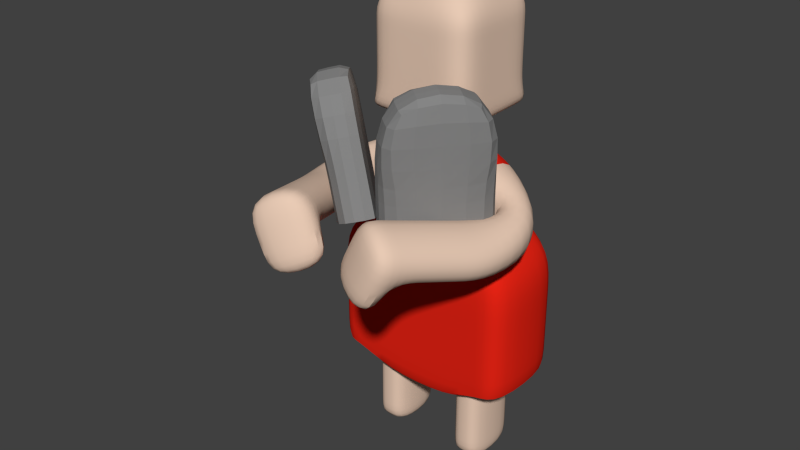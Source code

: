 # Source: moses.blend  (saved by Blender 2.74.0; exported with 4.5.12 LTS)
import bpy
from mathutils import Matrix  # noqa: F401  (used for matrix-valued properties, if any)

bpy.ops.wm.read_factory_settings(use_empty=True)
scene = bpy.context.scene
scene.name = 'Scene'

# ---- collections
col_collection_1 = bpy.data.collections.new('Collection 1'); scene.collection.children.link(col_collection_1)

# ---- materials (node trees are filled in below, after node groups)
mat_moses_stones = bpy.data.materials.new('moses_stones')
mat_moses_stones.alpha_threshold = 0.0
mat_moses_stones.use_transparent_shadow = False
mat_moses_stones.diffuse_color = (0.2396, 0.2396, 0.2396, 1.0)
mat_moses_stones.roughness = 0.5
mat_moses_skin = bpy.data.materials.new('moses_skin')
mat_moses_skin.alpha_threshold = 0.0
mat_moses_skin.use_transparent_shadow = False
mat_moses_skin.diffuse_color = (0.8, 0.5865, 0.457, 1.0)
mat_moses_skin.roughness = 0.5
mat_moses_skin.line_color = (0.0, 0.0, 0.0, 1.0)
mat_moses_red = bpy.data.materials.new('moses_red')
mat_moses_red.alpha_threshold = 0.0
mat_moses_red.use_transparent_shadow = False
mat_moses_red.diffuse_color = (0.8, 0.01742, 0.007502, 1.0)
mat_moses_red.specular_color = (0.01885, 0.01885, 0.01885)
mat_moses_red.roughness = 0.5

# ---- material node trees

# ---- world
world_world = bpy.data.worlds.new('World'); scene.world = world_world
world_world.color = (0.05088, 0.05088, 0.05088)
world_world.use_sun_shadow = False
world_world.sun_shadow_jitter_overblur = 0.0
world_world.cycles.sampling_method = 'MANUAL'
world_world.cycles.sample_map_resolution = 256

# ---- meshes
me_cube_002 = bpy.data.meshes.new('Cube.002')
me_cube_002.from_pydata([(-1.0, -0.4107, -1.0), (-1.0, -0.4107, -0.1197), (-1.0, 0.4107, -1.0), (-1.0, 0.4107, -0.1197), (1.0, -0.4107, -1.0), (1.0, -0.4107, -0.1197), (1.0, 0.4107, -1.0), (1.0, 0.4107, -0.1197), (-1.0, -0.4107, 1.663), (-1.0, 0.4107, 1.663), (1.0, 0.4107, 1.663), (1.0, -0.4107, 1.663)], [], [(1, 3, 2, 0), (3, 7, 6, 2), (7, 5, 4, 6), (5, 1, 0, 4), (0, 2, 6, 4), (1, 5, 11, 8), (11, 10, 9, 8), (5, 7, 10, 11), (7, 3, 9, 10), (3, 1, 8, 9)])
_k = {(0, 1): 0.18039, (2, 3): 0.99608, (0, 2): 1.0, (6, 7): 0.60784, (2, 6): 1.0, (4, 5): 0.18039, (4, 6): 1.0, (0, 4): 1.0, (9, 10): 0.60784, (8, 11): 0.36863, (1, 8): 0.36863, (5, 11): 0.36863, (7, 10): 0.60784, (3, 9): 0.60784}
me_cube_002.attributes.new('crease_edge', 'FLOAT', 'EDGE').data.foreach_set('value', [_k.get((min(e.vertices), max(e.vertices)), 0.0) for e in me_cube_002.edges])
me_cube_002.materials.append(mat_moses_stones)
me_cube_002.use_remesh_preserve_volume = False
me_cube_002.use_remesh_preserve_attributes = False
me_cube_002.use_mirror_vertex_groups = False
me_cube_002.update()
me_cube_001 = bpy.data.meshes.new('Cube.001')
me_cube_001.from_pydata([(-1.0, -0.4107, -1.0), (-1.0, -0.4107, -0.1197), (-1.0, 0.4107, -1.0), (-1.0, 0.4107, -0.1197), (1.0, -0.4107, -1.0), (1.0, -0.4107, -0.1197), (1.0, 0.4107, -1.0), (1.0, 0.4107, -0.1197), (-1.0, -0.4107, 1.663), (-1.0, 0.4107, 1.663), (1.0, 0.4107, 1.663), (1.0, -0.4107, 1.663)], [], [(1, 3, 2, 0), (3, 7, 6, 2), (7, 5, 4, 6), (5, 1, 0, 4), (0, 2, 6, 4), (1, 5, 11, 8), (11, 10, 9, 8), (5, 7, 10, 11), (7, 3, 9, 10), (3, 1, 8, 9)])
_k = {(0, 1): 0.18039, (2, 3): 0.99608, (0, 2): 1.0, (6, 7): 0.60784, (2, 6): 1.0, (4, 5): 0.18039, (4, 6): 1.0, (0, 4): 1.0, (9, 10): 0.60784, (8, 11): 0.36863, (1, 8): 0.36863, (5, 11): 0.36863, (7, 10): 0.60784, (3, 9): 0.60784}
me_cube_001.attributes.new('crease_edge', 'FLOAT', 'EDGE').data.foreach_set('value', [_k.get((min(e.vertices), max(e.vertices)), 0.0) for e in me_cube_001.edges])
me_cube_001.materials.append(mat_moses_stones)
me_cube_001.use_remesh_preserve_volume = False
me_cube_001.use_remesh_preserve_attributes = False
me_cube_001.use_mirror_vertex_groups = False
me_cube_001.update()
me_cube = bpy.data.meshes.new('Cube')
me_cube.from_pydata([(-1.25, -0.5848, 0.04523), (-1.25, -0.5848, 0.4643), (-1.25, -0.5848, 1.083), (-1.25, -0.5848, 1.702), (-0.9282, -0.5848, 0.04523), (-0.9282, -0.5848, 0.4643), (-0.5848, -0.5848, 0.04523), (-0.5848, -0.5848, 0.4643), (-0.9282, -0.5848, 1.083), (-0.9282, -0.5848, 1.702), (-0.5848, -0.5848, 1.083), (-0.5848, -0.5848, 1.702), (-1.25, -0.5848, 2.321), (-1.25, -0.5848, 2.94), (-0.9282, -0.5848, 2.321), (-0.9282, -0.5848, 2.94), (-0.5848, -0.5848, 2.321), (-0.5848, -0.5848, 2.653), (0.0383, -3.206, 5.065), (-0.2608, -3.178, 5.66), (-0.1775, -2.691, 4.932), (-0.4435, -2.665, 5.461), (-0.6285, -3.143, 6.392), (-0.7912, -2.755, 6.291), (-0.6228, -2.237, 5.351), (-0.8552, -1.682, 5.207), (-1.024, -2.199, 6.148), (-1.256, -1.644, 6.005), (-1.088, -1.126, 5.064), (-1.25, -0.5848, 4.796), (-1.432, -0.3048, 4.852), (-1.488, -1.089, 5.862), (-1.637, -0.5033, 5.801), (-0.9282, -0.5848, 4.796), (-0.9282, -0.5848, 5.415), (-0.3094, -0.5848, 4.796), (-0.3094, -0.5848, 5.415), (-1.0, -1.0, 6.928), (-0.9282, -0.5848, 6.234), (-1.0, -0.3094, 6.928), (-1.0, -1.0, 6.928), (-0.5848, -0.5848, 6.234), (-0.5848, -0.5848, 6.878), (-1.0, -1.0, 7.271), (-1.0, -1.0, 7.89), (-1.0, -0.3094, 7.271), (-1.0, -0.3094, 7.89), (-0.3094, -1.0, 7.271), (-0.3094, -1.0, 7.89), (-1.0, -1.0, 8.509), (-1.0, -1.0, 8.928), (-1.0, -0.3094, 8.509), (-1.0, -0.3094, 8.928), (-0.3094, -1.0, 8.509), (-0.3094, -1.0, 8.928), (-0.3094, -0.3094, 10.18), (-1.25, 0.5848, 0.04523), (-1.25, 0.5848, 0.4643), (-1.25, 0.5848, 1.083), (-1.25, 0.5848, 1.702), (-0.9282, 0.5848, 0.04523), (-0.9282, 0.5848, 0.4643), (-0.5848, 0.5848, 0.04523), (-0.5848, 0.5848, 0.4643), (-0.9282, 0.5848, 1.083), (-0.9282, 0.5848, 1.702), (-0.5848, 0.5848, 1.083), (-0.5848, 0.5848, 1.702), (-1.25, 0.5848, 2.321), (-1.25, 0.5848, 2.94), (-0.9282, 0.5848, 2.321), (-0.9282, 0.5848, 2.94), (-0.5848, 0.5848, 2.321), (-0.5848, 0.5848, 2.653), (-0.9101, -3.72, 4.613), (-1.209, -3.692, 5.208), (-1.126, -3.204, 4.48), (-1.392, -3.179, 5.009), (-1.577, -3.657, 5.939), (-1.74, -3.268, 5.839), (-1.571, -2.751, 4.898), (-1.804, -2.195, 4.755), (-1.972, -2.713, 5.696), (-2.204, -2.158, 5.553), (-2.036, -1.64, 4.612), (-1.25, 0.5848, 4.796), (-2.154, -0.2155, 4.604), (-2.437, -1.602, 5.409), (-2.449, -0.2598, 5.715), (-1.176, 0.7878, 4.914), (-1.127, 0.7075, 5.437), (-0.3094, 0.8443, 4.796), (-0.3094, 0.8443, 5.415), (-0.9282, 0.5848, 6.234), (-1.0, 1.0, 6.928), (-1.0, 1.0, 6.928), (-0.5848, 0.5848, 6.234), (-0.5848, 0.5848, 6.878), (-0.3094, 1.0, 6.928), (-1.0, 0.3094, 7.271), (-1.0, 0.3094, 7.89), (-1.0, 1.0, 7.271), (-1.0, 1.0, 7.89), (-0.3094, 1.0, 7.271), (-0.3094, 1.0, 7.89), (-1.0, 0.3094, 8.509), (-1.0, 0.3094, 8.928), (-1.0, 1.0, 8.509), (-1.0, 1.0, 8.928), (-0.3094, 0.3094, 10.18), (-0.3094, 1.0, 8.509), (-0.3094, 1.0, 8.928), (0.5848, -0.5848, 0.04523), (0.5848, -0.5848, 0.4643), (0.9282, -0.5848, 0.04523), (0.9282, -0.5848, 0.4643), (0.5848, -0.5848, 1.083), (0.5848, -0.5848, 1.702), (0.9282, -0.5848, 1.083), (0.9282, -0.5848, 1.702), (1.25, -0.5848, 0.04523), (1.25, -0.5848, 0.4643), (1.25, -0.5848, 1.083), (1.25, -0.5848, 1.702), (0.5848, -0.5848, 2.321), (0.5848, -0.5848, 2.653), (0.9282, -0.5848, 2.321), (0.9282, -0.5848, 2.94), (1.25, -0.5848, 2.321), (1.25, -0.5848, 2.94), (0.3094, -0.5848, 4.796), (0.3094, -0.5848, 5.415), (0.9282, -0.5848, 4.796), (0.9282, -0.5848, 5.415), (1.0, -1.0, 6.928), (0.5848, -0.5848, 6.234), (0.5848, -0.5848, 6.878), (1.0, -1.0, 6.928), (0.9282, -0.5848, 6.234), (1.0, -0.3094, 6.928), (1.25, -0.5848, 4.796), (1.432, -0.3048, 4.852), (1.088, -1.126, 5.064), (1.637, -0.5033, 5.801), (1.488, -1.089, 5.862), (0.3094, -1.0, 7.271), (0.3094, -1.0, 7.89), (1.0, -1.0, 7.271), (1.0, -1.0, 7.89), (1.0, -0.3094, 7.271), (1.0, -0.3094, 7.89), (0.3094, -1.0, 8.509), (0.3094, -1.0, 8.928), (0.3094, -0.3094, 10.18), (1.0, -1.0, 8.509), (1.0, -1.0, 8.928), (1.0, -0.3094, 8.509), (1.0, -0.3094, 8.928), (0.8552, -1.682, 5.207), (0.6228, -2.237, 5.351), (1.256, -1.644, 6.005), (1.024, -2.199, 6.148), (0.1775, -2.691, 4.932), (0.4435, -2.665, 5.461), (-0.0383, -3.206, 5.065), (0.2608, -3.178, 5.66), (0.7912, -2.755, 6.291), (0.6285, -3.143, 6.392), (0.5848, 0.5848, 0.04523), (0.5848, 0.5848, 0.4643), (0.9282, 0.5848, 0.04523), (0.9282, 0.5848, 0.4643), (0.5848, 0.5848, 1.083), (0.5848, 0.5848, 1.702), (0.9282, 0.5848, 1.083), (0.9282, 0.5848, 1.702), (1.25, 0.5848, 0.04523), (1.25, 0.5848, 0.4643), (1.25, 0.5848, 1.083), (1.25, 0.5848, 1.702), (0.5848, 0.5848, 2.321), (0.5848, 0.5848, 2.653), (0.9282, 0.5848, 2.321), (0.9282, 0.5848, 2.94), (1.25, 0.5848, 2.321), (1.25, 0.5848, 2.94), (0.3094, 0.8443, 4.796), (0.3094, 0.8443, 5.415), (1.176, 0.7878, 4.914), (1.127, 0.7075, 5.437), (0.5848, 0.5848, 6.234), (0.5848, 0.5848, 6.878), (0.3094, 1.0, 6.928), (0.9282, 0.5848, 6.234), (1.0, 1.0, 6.928), (1.0, 1.0, 6.928), (1.25, 0.5848, 4.796), (2.154, -0.2155, 4.604), (2.036, -1.64, 4.612), (2.449, -0.2598, 5.715), (2.437, -1.602, 5.409), (0.3094, 1.0, 7.271), (0.3094, 1.0, 7.89), (1.0, 0.3094, 7.271), (1.0, 0.3094, 7.89), (1.0, 1.0, 7.271), (1.0, 1.0, 7.89), (0.3094, 0.3094, 10.18), (0.3094, 1.0, 8.509), (0.3094, 1.0, 8.928), (1.0, 0.3094, 8.509), (1.0, 0.3094, 8.928), (1.0, 1.0, 8.509), (1.0, 1.0, 8.928), (1.804, -2.195, 4.755), (1.571, -2.751, 4.898), (2.204, -2.158, 5.553), (1.972, -2.713, 5.696), (1.126, -3.204, 4.48), (1.392, -3.179, 5.009), (0.9101, -3.72, 4.613), (1.209, -3.692, 5.208), (1.74, -3.268, 5.839), (1.577, -3.657, 5.939), (-0.4775, 0.9025, 2.47), (-0.4775, 0.9025, 3.425), (-1.432, -0.9025, 4.38), (-0.4775, -0.9025, 4.38), (-1.929, 0.9025, 2.47), (-1.929, 0.9025, 3.425), (0.9025, -0.9025, 1.073), (0.4775, -0.9025, 2.47), (-1.432, 0.9025, 3.425), (-1.432, 0.9025, 4.38), (0.4775, 0.9025, 2.47), (1.432, 0.9025, 3.425), (1.929, 0.9025, 3.425), (-1.432, -0.9025, 1.515), (-0.9025, -0.9025, 1.073), (-1.929, 0.9025, 4.38), (-0.4775, -0.9025, 3.425), (-1.929, 0.9025, 1.515), (1.432, -0.9025, 2.47), (1.432, -0.9025, 3.425), (0.4775, 0.9025, 3.425), (1.432, -0.9025, 4.38), (-1.432, -0.9025, 2.47), (1.929, -0.9025, 3.425), (1.929, -0.9025, 4.38), (1.432, 0.9025, 4.38), (1.929, 0.9025, 4.38), (-1.929, -0.9025, 1.515), (-1.929, -0.9025, 3.425), (-1.432, -0.9025, 3.425), (-0.4775, 0.9025, 4.38), (0.4775, 0.9025, 4.38), (1.432, -0.9025, 1.515), (1.929, -0.9025, 1.515), (1.929, -0.9025, 2.47), (-0.4775, -0.9025, 2.47), (-1.929, -0.9025, 4.38), (-1.929, -0.9025, 2.47), (0.4775, -0.9025, 4.38), (0.4775, -0.9025, 3.425), (1.929, 0.9025, 2.47), (-0.9025, 0.9025, 1.073), (0.9025, 0.9025, 1.073), (-1.432, 0.9025, 1.515), (1.929, 0.9025, 1.515), (-1.432, 0.9025, 2.47), (1.432, 0.9025, 1.515), (1.432, 0.9025, 2.47)], [], [(4, 6, 7, 5), (8, 10, 11, 9), (0, 4, 5, 1), (2, 8, 9, 3), (5, 7, 10, 8), (1, 5, 8, 2), (14, 16, 17, 15), (12, 14, 15, 13), (9, 11, 16, 14), (3, 9, 14, 12), (18, 20, 21, 19), (19, 21, 23, 22), (24, 25, 27, 26), (21, 24, 26, 23), (33, 35, 36, 34), (37, 39, 42, 40), (29, 33, 34, 30), (28, 30, 32, 31), (34, 36, 41, 38), (30, 34, 38, 32), (43, 44, 46, 45), (43, 47, 48, 44), (49, 50, 52, 51), (49, 53, 54, 50), (54, 55, 52, 50), (44, 49, 51, 46), (44, 48, 53, 49), (25, 28, 31, 27), (37, 43, 45, 39), (37, 40, 47, 43), (61, 63, 62, 60), (65, 67, 66, 64), (57, 61, 60, 56), (59, 65, 64, 58), (64, 66, 63, 61), (58, 64, 61, 57), (71, 73, 72, 70), (69, 71, 70, 68), (70, 72, 67, 65), (68, 70, 65, 59), (75, 77, 76, 74), (78, 79, 77, 75), (82, 83, 81, 80), (79, 82, 80, 77), (90, 92, 91, 89), (94, 95, 98, 97), (86, 90, 89, 85), (87, 88, 86, 84), (93, 96, 92, 90), (88, 93, 90, 86), (99, 100, 102, 101), (102, 104, 103, 101), (105, 106, 108, 107), (108, 111, 110, 107), (109, 111, 108, 106), (100, 105, 107, 102), (107, 110, 104, 102), (83, 87, 84, 81), (94, 99, 101, 95), (101, 103, 98, 95), (112, 114, 115, 113), (116, 118, 119, 117), (114, 120, 121, 115), (118, 122, 123, 119), (113, 115, 118, 116), (115, 121, 122, 118), (124, 126, 127, 125), (126, 128, 129, 127), (117, 119, 126, 124), (119, 123, 128, 126), (130, 132, 133, 131), (134, 136, 139, 137), (132, 140, 141, 133), (131, 133, 138, 135), (141, 142, 144, 143), (133, 141, 143, 138), (149, 150, 148, 147), (145, 147, 148, 146), (156, 157, 155, 154), (151, 154, 155, 152), (155, 157, 153, 152), (150, 156, 154, 148), (146, 148, 154, 151), (162, 164, 165, 163), (158, 159, 161, 160), (163, 165, 167, 166), (159, 163, 166, 161), (142, 158, 160, 144), (139, 149, 147, 137), (134, 137, 147, 145), (169, 171, 170, 168), (173, 175, 174, 172), (171, 177, 176, 170), (175, 179, 178, 174), (172, 174, 171, 169), (174, 178, 177, 171), (181, 183, 182, 180), (85, 89, 233, 239), (183, 185, 184, 182), (188, 196, 250, 249), (17, 125, 230, 238), (89, 91, 254, 233), (180, 182, 175, 173), (182, 184, 179, 175), (187, 189, 188, 186), (191, 192, 195, 194), (189, 197, 196, 188), (190, 193, 189, 187), (199, 200, 198, 197), (193, 199, 197, 189), (205, 206, 204, 203), (202, 206, 205, 201), (212, 213, 211, 210), (209, 213, 212, 208), (211, 213, 209, 207), (206, 212, 210, 204), (208, 212, 206, 202), (219, 221, 220, 218), (216, 217, 215, 214), (222, 223, 221, 219), (217, 222, 219, 215), (200, 216, 214, 198), (195, 205, 203, 194), (201, 205, 195, 192), (125, 127, 256, 230), (132, 130, 262, 245), (35, 130, 131, 36), (41, 135, 136, 42), (40, 42, 136, 134), (36, 131, 135, 41), (47, 145, 146, 48), (53, 151, 152, 54), (152, 153, 55, 54), (48, 146, 151, 53), (40, 134, 145, 47), (33, 29, 260, 226), (140, 132, 245, 248), (92, 187, 186, 91), (97, 191, 190, 96), (97, 98, 192, 191), (96, 190, 187, 92), (104, 202, 201, 103), (111, 209, 208, 110), (207, 209, 111, 109), (110, 208, 202, 104), (103, 201, 192, 98), (0, 1, 57, 56), (62, 63, 7, 6), (4, 60, 62, 6), (2, 3, 59, 58), (66, 67, 11, 10), (1, 2, 58, 57), (63, 66, 10, 7), (0, 56, 60, 4), (12, 13, 69, 68), (72, 73, 17, 16), (15, 17, 238, 237), (35, 33, 226, 227), (3, 12, 68, 59), (67, 72, 16, 11), (112, 113, 169, 168), (112, 168, 170, 114), (176, 177, 121, 120), (116, 117, 173, 172), (178, 179, 123, 122), (113, 116, 172, 169), (177, 178, 122, 121), (114, 170, 176, 120), (124, 125, 181, 180), (184, 185, 129, 128), (130, 35, 227, 262), (91, 186, 255, 254), (117, 124, 180, 173), (179, 184, 128, 123), (18, 19, 75, 74), (76, 77, 21, 20), (18, 74, 76, 20), (24, 80, 81, 25), (23, 79, 78, 22), (27, 83, 82, 26), (19, 22, 78, 75), (21, 77, 80, 24), (26, 82, 79, 23), (29, 30, 86, 85), (28, 84, 86, 30), (32, 88, 87, 31), (41, 42, 97, 96), (41, 96, 93, 38), (39, 94, 97, 42), (38, 93, 88, 32), (45, 46, 100, 99), (51, 52, 106, 105), (55, 109, 106, 52), (46, 51, 105, 100), (39, 45, 99, 94), (25, 81, 84, 28), (31, 87, 83, 27), (196, 197, 141, 140), (141, 197, 198, 142), (190, 191, 136, 135), (138, 193, 190, 135), (136, 191, 194, 139), (144, 200, 199, 143), (143, 199, 193, 138), (158, 214, 215, 159), (162, 163, 219, 218), (220, 221, 165, 164), (162, 218, 220, 164), (161, 217, 216, 160), (167, 223, 222, 166), (221, 223, 167, 165), (159, 215, 219, 163), (166, 222, 217, 161), (203, 204, 150, 149), (210, 211, 157, 156), (157, 211, 207, 153), (204, 210, 156, 150), (194, 203, 149, 139), (142, 198, 214, 158), (160, 216, 200, 144), (183, 181, 266, 270), (129, 185, 268, 257), (127, 129, 257, 256), (196, 140, 248, 250), (69, 13, 251, 241), (13, 15, 237, 251), (73, 71, 267, 265), (186, 188, 249, 255), (71, 69, 241, 267), (29, 85, 239, 260), (181, 73, 265, 266), (185, 183, 270, 268), (17, 73, 181, 125), (153, 207, 109, 55), (246, 259, 240, 253), (261, 246, 253, 252), (237, 238, 259, 246), (251, 237, 246, 261), (232, 225, 224, 269), (229, 232, 269, 228), (269, 224, 265, 267), (228, 269, 267, 241), (231, 242, 243, 263), (242, 258, 247, 243), (230, 256, 242, 231), (256, 257, 258, 242), (244, 235, 271, 234), (235, 236, 264, 271), (234, 271, 270, 266), (271, 264, 268, 270), (259, 231, 263, 240), (238, 230, 231, 259), (225, 244, 234, 224), (224, 234, 266, 265), (261, 252, 229, 228), (251, 261, 228, 241), (264, 236, 247, 258), (268, 264, 258, 257), (253, 240, 227, 226), (252, 253, 226, 260), (233, 254, 225, 232), (239, 233, 232, 229), (263, 243, 245, 262), (243, 247, 248, 245), (255, 249, 235, 244), (249, 250, 236, 235), (252, 260, 239, 229), (236, 250, 248, 247), (240, 263, 262, 227), (254, 255, 244, 225)])
me_cube.polygons.foreach_set('use_smooth', [True] * 270)
me_cube.polygons.foreach_set('material_index', [0, 0, 0, 0, 0, 0, 0, 0, 0, 0, 0, 0, 0, 0, 1, 0, 0, 0, 1, 0, 0, 0, 0, 0, 0, 0, 0, 0, 0, 0, 0, 0, 0, 0, 0, 0, 0, 0, 0, 0, 0, 0, 0, 0, 1, 0, 0, 0, 1, 0, 0, 0, 0, 0, 0, 0, 0, 0, 0, 0, 0, 0, 0, 0, 0, 0, 0, 0, 0, 0, 1, 0, 0, 1, 0, 0, 0, 0, 0, 0, 0, 0, 0, 0, 0, 0, 0, 0, 0, 0, 0, 0, 0, 0, 0, 0, 0, 1, 0, 1, 0, 1, 0, 0, 1, 0, 0, 1, 0, 0, 0, 0, 0, 0, 0, 0, 0, 0, 0, 0, 0, 0, 0, 0, 0, 1, 1, 0, 0, 1, 0, 0, 0, 0, 0, 1, 1, 1, 0, 0, 1, 0, 0, 0, 0, 0, 0, 0, 0, 0, 0, 0, 0, 0, 0, 0, 0, 1, 0, 0, 0, 0, 0, 0, 0, 0, 0, 0, 0, 0, 1, 1, 0, 0, 0, 0, 0, 0, 0, 0, 0, 0, 0, 0, 0, 0, 0, 1, 0, 0, 0, 0, 0, 0, 0, 0, 0, 0, 0, 0, 1, 0, 0, 0, 0, 0, 0, 0, 0, 0, 0, 0, 0, 0, 0, 0, 0, 0, 0, 0, 0, 0, 0, 1, 0, 0, 0, 1, 0, 1, 0, 0, 0, 0, 1, 1, 1, 1, 1, 1, 1, 1, 1, 1, 1, 1, 1, 1, 1, 1, 1, 1, 1, 1, 1, 1, 1, 1, 1, 1, 1, 1, 1, 1, 1, 1, 1, 1, 1, 1])
me_cube.materials.append(mat_moses_skin)
me_cube.materials.append(mat_moses_red)
me_cube.use_remesh_preserve_volume = False
me_cube.use_remesh_preserve_attributes = False
me_cube.use_mirror_x = True
me_cube.update()

# ---- objects
ob_cube_001 = bpy.data.objects.new('Cube.001', me_cube_002)
ob_cube = bpy.data.objects.new('Cube', me_cube_001)
ob_player = bpy.data.objects.new('player', None)
ob_playermodel = bpy.data.objects.new('playermodel', me_cube)

# ---- transforms, parenting, visibility, modifiers, constraints
ob_cube_001.location = (0.9585, -1.538, 6.32)
ob_cube_001.rotation_euler = (0.04016, -0.02016, 0.8608)
ob_cube_001.scale = (0.9995, 0.9149, 1.0)
ob_cube_001.lineart.crease_threshold = 0.0
_m = ob_cube_001.modifiers.new('Subsurf', 'SUBSURF')
_m.uv_smooth = 'PRESERVE_CORNERS'
_m.quality = 2
_m.show_only_control_edges = False
ob_cube.location = (-0.8637, -1.708, 6.235)
ob_cube.rotation_euler = (0.2019, -0.3716, -0.913)
ob_cube.scale = (0.9995, 0.9149, 1.0)
ob_cube.lineart.crease_threshold = 0.0
_m = ob_cube.modifiers.new('Subsurf', 'SUBSURF')
_m.uv_smooth = 'PRESERVE_CORNERS'
_m.quality = 2
_m.show_only_control_edges = False
ob_player.location = (0.0, 0.0, 0.0)
ob_player.empty_image_offset = (0.0, 0.0)
ob_player.lineart.crease_threshold = 0.0
ob_playermodel.parent = ob_player
ob_playermodel.location = (0.0, 0.0, 0.0)
ob_playermodel.lock_rotations_4d = False
ob_playermodel.empty_display_type = 'ARROWS'
ob_playermodel.lineart.crease_threshold = 0.0
ob_playermodel.use_mesh_mirror_x = True
_m = ob_playermodel.modifiers.new('Subsurf', 'SUBSURF')
_m.uv_smooth = 'PRESERVE_CORNERS'
_m.quality = 2
_m.show_only_control_edges = False
_m = ob_playermodel.modifiers.new('EdgeSplit', 'EDGE_SPLIT')

# ---- collection membership
col_collection_1.objects.link(ob_cube_001)
col_collection_1.objects.link(ob_cube)
col_collection_1.objects.link(ob_player)
col_collection_1.objects.link(ob_playermodel)

# ---- scene / render settings (as saved in the file)
scene.frame_start = 1; scene.frame_end = 250; scene.frame_set(1)
scene.render.engine = 'BLENDER_EEVEE_NEXT'
scene.render.resolution_percentage = 50
scene.render.dither_intensity = 0.0
scene.cycles.use_denoising = False
scene.cycles.samples = 10
scene.cycles.sampling_pattern = 'TABULATED_SOBOL'
scene.cycles.light_sampling_threshold = 0.0
scene.cycles.use_adaptive_sampling = False
scene.cycles.use_light_tree = False
scene.cycles.blur_glossy = 0.0
scene.cycles.pixel_filter_type = 'GAUSSIAN'
scene.cycles.sample_clamp_indirect = 0.0
scene.view_settings.view_transform = 'Standard'
bpy.context.view_layer.update()

# ---- added for rendering (the .blend has no active camera and no usable light): camera, sun
cam_auto = bpy.data.cameras.new('AutoCamera')
cam_auto.lens = 50.0
cam_auto.sensor_width = 36.0
cam_auto.clip_end = 1000.0
ob_auto_camera = bpy.data.objects.new('AutoCamera', cam_auto)
scene.collection.objects.link(ob_auto_camera)
ob_auto_camera.location = (10.9345, -14.4591, 13.8669)
ob_auto_camera.rotation_euler = (1.09748, -7.21219e-08, 0.694738)
scene.camera = ob_auto_camera
light_auto_sun = bpy.data.lights.new('AutoSun', 'SUN')
light_auto_sun.energy = 3.0
light_auto_sun.angle = 0.0523599
ob_auto_sun = bpy.data.objects.new('AutoSun', light_auto_sun)
scene.collection.objects.link(ob_auto_sun)
ob_auto_sun.rotation_euler = (0.872665, 0.174533, 0.523599)
bpy.context.view_layer.update()
